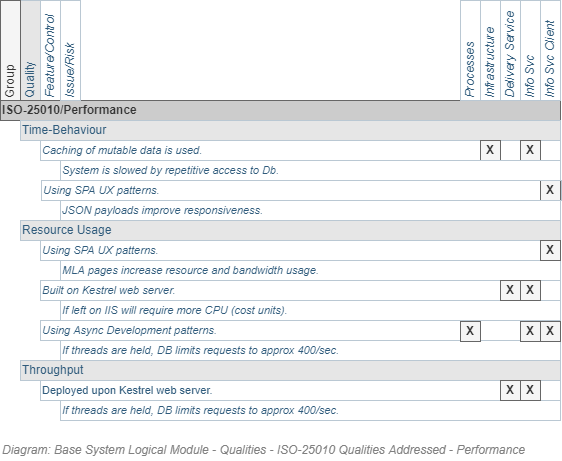

The diagram above was exported from draw.io. Its source (the exported page's mxGraphModel, read from the mxfile embedded in the PNG):
<mxGraphModel dx="782" dy="549" grid="1" gridSize="10" guides="1" tooltips="1" connect="1" arrows="1" fold="1" page="1" pageScale="1" pageWidth="827" pageHeight="1169" math="0" shadow="0">
  <root>
    <mxCell id="1I5frH841V0Z4SZeIjgv-0" />
    <mxCell id="1I5frH841V0Z4SZeIjgv-9" value="Diagram" parent="1I5frH841V0Z4SZeIjgv-0" />
    <UserObject label="Using SPA UX patterns." id="3i3NR0ILQ0gcKOtuh5dM-5">
      <mxCell style="strokeColor=#bac8d3;html=1;fontColor=#2f5b7c;fontSize=11;align=left;fontStyle=2" parent="1I5frH841V0Z4SZeIjgv-9" vertex="1">
        <mxGeometry x="161" y="360" width="520" height="20" as="geometry" />
      </mxCell>
    </UserObject>
    <UserObject label="Quality" id="1I5frH841V0Z4SZeIjgv-16">
      <mxCell style="strokeColor=#bac8d3;html=1;fontColor=#2f5b7c;fontSize=12;align=left;horizontal=0;fillColor=#E6E6E6;" parent="1I5frH841V0Z4SZeIjgv-9" vertex="1">
        <mxGeometry x="140" y="180" width="20" height="100" as="geometry" />
      </mxCell>
    </UserObject>
    <UserObject label="Feature/Control" id="1I5frH841V0Z4SZeIjgv-17">
      <mxCell style="strokeColor=#bac8d3;html=1;fontColor=#2f5b7c;fontSize=12;align=left;horizontal=0;fontStyle=2" parent="1I5frH841V0Z4SZeIjgv-9" vertex="1">
        <mxGeometry x="160" y="180" width="20" height="100" as="geometry" />
      </mxCell>
    </UserObject>
    <UserObject label="ISO-25010/Performance" id="1I5frH841V0Z4SZeIjgv-24">
      <mxCell style="strokeColor=#666666;html=1;fontColor=#333333;fontSize=12;align=left;fontStyle=1;fillColor=#CCCCCC;" parent="1I5frH841V0Z4SZeIjgv-9" vertex="1">
        <mxGeometry x="120" y="280" width="560" height="20" as="geometry" />
      </mxCell>
    </UserObject>
    <UserObject label="Group" id="1I5frH841V0Z4SZeIjgv-25">
      <mxCell style="strokeColor=#666666;html=1;fontColor=#333333;fontSize=12;align=left;horizontal=0;fillColor=#f5f5f5;" parent="1I5frH841V0Z4SZeIjgv-9" vertex="1">
        <mxGeometry x="120" y="180" width="20" height="100" as="geometry" />
      </mxCell>
    </UserObject>
    <UserObject label="Issue/Risk" id="3i3NR0ILQ0gcKOtuh5dM-6">
      <mxCell style="strokeColor=#bac8d3;html=1;fontColor=#2f5b7c;fontSize=12;align=left;horizontal=0;fontStyle=2" parent="1I5frH841V0Z4SZeIjgv-9" vertex="1">
        <mxGeometry x="180" y="180" width="20" height="100" as="geometry" />
      </mxCell>
    </UserObject>
    <UserObject label="Infrastructure" id="723WRU80WhyjmxV2qoD5-0">
      <mxCell style="strokeColor=#bac8d3;html=1;fontColor=#2f5b7c;fontSize=12;align=left;horizontal=0;fontStyle=2" parent="1I5frH841V0Z4SZeIjgv-9" vertex="1">
        <mxGeometry x="600" y="180" width="20" height="100" as="geometry" />
      </mxCell>
    </UserObject>
    <UserObject label="Info Svc" id="723WRU80WhyjmxV2qoD5-1">
      <mxCell style="strokeColor=#bac8d3;html=1;fontColor=#2f5b7c;fontSize=12;align=left;horizontal=0;fontStyle=2" parent="1I5frH841V0Z4SZeIjgv-9" vertex="1">
        <mxGeometry x="640" y="180" width="20" height="100" as="geometry" />
      </mxCell>
    </UserObject>
    <UserObject label="Info Svc Client" id="723WRU80WhyjmxV2qoD5-2">
      <mxCell style="strokeColor=#bac8d3;html=1;fontColor=#2f5b7c;fontSize=12;align=left;horizontal=0;fontStyle=2" parent="1I5frH841V0Z4SZeIjgv-9" vertex="1">
        <mxGeometry x="660" y="180" width="20" height="100" as="geometry" />
      </mxCell>
    </UserObject>
    <UserObject label="Delivery Service" id="723WRU80WhyjmxV2qoD5-3">
      <mxCell style="strokeColor=#bac8d3;html=1;fontColor=#2f5b7c;fontSize=12;align=left;horizontal=0;fontStyle=2" parent="1I5frH841V0Z4SZeIjgv-9" vertex="1">
        <mxGeometry x="620" y="180" width="20" height="100" as="geometry" />
      </mxCell>
    </UserObject>
    <UserObject label="Processes" id="723WRU80WhyjmxV2qoD5-4">
      <mxCell style="strokeColor=#bac8d3;html=1;fontColor=#2f5b7c;fontSize=12;align=left;horizontal=0;fontStyle=2" parent="1I5frH841V0Z4SZeIjgv-9" vertex="1">
        <mxGeometry x="580" y="180" width="20" height="100" as="geometry" />
      </mxCell>
    </UserObject>
    <UserObject label="Time-Behaviour" id="1I5frH841V0Z4SZeIjgv-15">
      <mxCell style="strokeColor=#bac8d3;html=1;fontColor=#2f5b7c;fontSize=12;align=left;fillColor=#E6E6E6;" parent="1I5frH841V0Z4SZeIjgv-9" vertex="1">
        <mxGeometry x="140" y="300" width="540" height="20" as="geometry" />
      </mxCell>
    </UserObject>
    <UserObject label="Caching of mutable data is used." id="1I5frH841V0Z4SZeIjgv-18">
      <mxCell style="strokeColor=#bac8d3;html=1;fontColor=#2f5b7c;fontSize=11;align=left;fontStyle=2" parent="1I5frH841V0Z4SZeIjgv-9" vertex="1">
        <mxGeometry x="160" y="320" width="520" height="20" as="geometry" />
      </mxCell>
    </UserObject>
    <UserObject label="Using SPA UX patterns." id="1I5frH841V0Z4SZeIjgv-29">
      <mxCell style="strokeColor=#bac8d3;html=1;fontColor=#2f5b7c;fontSize=11;align=left;fontStyle=2" parent="1I5frH841V0Z4SZeIjgv-9" vertex="1">
        <mxGeometry x="160" y="420" width="520" height="20" as="geometry" />
      </mxCell>
    </UserObject>
    <UserObject label="Resource Usage" id="j0KbrLCN84zGIEM_3fmk-0">
      <mxCell style="strokeColor=#bac8d3;html=1;fontColor=#2f5b7c;fontSize=12;align=left;fillColor=#E6E6E6;" parent="1I5frH841V0Z4SZeIjgv-9" vertex="1">
        <mxGeometry x="140" y="400" width="540" height="20" as="geometry" />
      </mxCell>
    </UserObject>
    <mxCell id="723WRU80WhyjmxV2qoD5-6" value="&lt;b&gt;X&lt;/b&gt;" style="text;html=1;strokeColor=#666666;fillColor=#f5f5f5;align=center;verticalAlign=middle;whiteSpace=wrap;rounded=0;fontSize=12;fontColor=#333333;" parent="1I5frH841V0Z4SZeIjgv-9" vertex="1">
      <mxGeometry x="600" y="320" width="20" height="20" as="geometry" />
    </mxCell>
    <mxCell id="723WRU80WhyjmxV2qoD5-8" value="&lt;b&gt;X&lt;/b&gt;" style="text;html=1;strokeColor=#666666;fillColor=#f5f5f5;align=center;verticalAlign=middle;whiteSpace=wrap;rounded=0;fontSize=12;fontColor=#333333;" parent="1I5frH841V0Z4SZeIjgv-9" vertex="1">
      <mxGeometry x="650" y="340" width="20" height="20" as="geometry" />
    </mxCell>
    <mxCell id="723WRU80WhyjmxV2qoD5-5" value="&lt;b&gt;X&lt;/b&gt;" style="text;html=1;strokeColor=#666666;fillColor=#f5f5f5;align=center;verticalAlign=middle;whiteSpace=wrap;rounded=0;fontSize=12;fontColor=#333333;" parent="1I5frH841V0Z4SZeIjgv-9" vertex="1">
      <mxGeometry x="640" y="320" width="20" height="20" as="geometry" />
    </mxCell>
    <mxCell id="723WRU80WhyjmxV2qoD5-9" value="&lt;b&gt;X&lt;/b&gt;" style="text;html=1;strokeColor=#666666;fillColor=#f5f5f5;align=center;verticalAlign=middle;whiteSpace=wrap;rounded=0;fontSize=12;fontColor=#333333;" parent="1I5frH841V0Z4SZeIjgv-9" vertex="1">
      <mxGeometry x="660" y="360" width="20" height="20" as="geometry" />
    </mxCell>
    <UserObject label="System is slowed by repetitive access to Db." id="1I5frH841V0Z4SZeIjgv-2">
      <mxCell style="strokeColor=#bac8d3;html=1;fontColor=#2f5b7c;fontSize=11;align=left;fontStyle=2" parent="1I5frH841V0Z4SZeIjgv-9" vertex="1">
        <mxGeometry x="180" y="340" width="500" height="20" as="geometry" />
      </mxCell>
    </UserObject>
    <UserObject label="MLA pages increase resource and bandwidth usage." id="1I5frH841V0Z4SZeIjgv-3">
      <mxCell style="strokeColor=#bac8d3;html=1;fontColor=#2f5b7c;fontSize=11;align=left;fontStyle=2" parent="1I5frH841V0Z4SZeIjgv-9" vertex="1">
        <mxGeometry x="180" y="440" width="500" height="20" as="geometry" />
      </mxCell>
    </UserObject>
    <UserObject label="Throughput" id="cnybDc7rzt80PGi-iK4d-0">
      <mxCell style="strokeColor=#bac8d3;html=1;fontColor=#2f5b7c;fontSize=12;align=left;fillColor=#E6E6E6;" parent="1I5frH841V0Z4SZeIjgv-9" vertex="1">
        <mxGeometry x="140" y="540" width="540" height="20" as="geometry" />
      </mxCell>
    </UserObject>
    <UserObject label="Built on Kestrel web server." id="cnybDc7rzt80PGi-iK4d-1">
      <mxCell style="strokeColor=#bac8d3;html=1;fontColor=#2f5b7c;fontSize=11;align=left;fontStyle=2" parent="1I5frH841V0Z4SZeIjgv-9" vertex="1">
        <mxGeometry x="160" y="460" width="520" height="20" as="geometry" />
      </mxCell>
    </UserObject>
    <UserObject label="Deployed upon Kestrel web server." id="cnybDc7rzt80PGi-iK4d-2">
      <mxCell style="strokeColor=#bac8d3;html=1;fontColor=#2f5b7c;fontSize=11;align=left;" parent="1I5frH841V0Z4SZeIjgv-9" vertex="1">
        <mxGeometry x="160" y="560" width="520" height="20" as="geometry" />
      </mxCell>
    </UserObject>
    <UserObject label="Using Async Development patterns." id="cnybDc7rzt80PGi-iK4d-3">
      <mxCell style="strokeColor=#bac8d3;html=1;fontColor=#2f5b7c;fontSize=11;align=left;fontStyle=2" parent="1I5frH841V0Z4SZeIjgv-9" vertex="1">
        <mxGeometry x="160" y="500" width="520" height="20" as="geometry" />
      </mxCell>
    </UserObject>
    <UserObject label="If left on IIS will require more CPU (cost units)." id="cnybDc7rzt80PGi-iK4d-4">
      <mxCell style="strokeColor=#bac8d3;html=1;fontColor=#2f5b7c;fontSize=11;align=left;fontStyle=2" parent="1I5frH841V0Z4SZeIjgv-9" vertex="1">
        <mxGeometry x="180" y="480" width="500" height="20" as="geometry" />
      </mxCell>
    </UserObject>
    <UserObject label="If threads are held, DB limits requests to approx 400/sec." id="cnybDc7rzt80PGi-iK4d-5">
      <mxCell style="strokeColor=#bac8d3;html=1;fontColor=#2f5b7c;fontSize=11;align=left;fontStyle=2" parent="1I5frH841V0Z4SZeIjgv-9" vertex="1">
        <mxGeometry x="180" y="520" width="500" height="20" as="geometry" />
      </mxCell>
    </UserObject>
    <UserObject label="If threads are held, DB limits requests to approx 400/sec." id="cnybDc7rzt80PGi-iK4d-6">
      <mxCell style="strokeColor=#bac8d3;html=1;fontColor=#2f5b7c;fontSize=11;align=left;fontStyle=2" parent="1I5frH841V0Z4SZeIjgv-9" vertex="1">
        <mxGeometry x="180" y="580" width="500" height="20" as="geometry" />
      </mxCell>
    </UserObject>
    <UserObject label="JSON payloads improve responsiveness." id="3i3NR0ILQ0gcKOtuh5dM-1">
      <mxCell style="strokeColor=#bac8d3;html=1;fontColor=#2f5b7c;fontSize=11;align=left;fontStyle=2" parent="1I5frH841V0Z4SZeIjgv-9" vertex="1">
        <mxGeometry x="180" y="380" width="500" height="20" as="geometry" />
      </mxCell>
    </UserObject>
    <mxCell id="723WRU80WhyjmxV2qoD5-10" value="&lt;b&gt;X&lt;/b&gt;" style="text;html=1;strokeColor=#666666;fillColor=#f5f5f5;align=center;verticalAlign=middle;whiteSpace=wrap;rounded=0;fontSize=12;fontColor=#333333;" parent="1I5frH841V0Z4SZeIjgv-9" vertex="1">
      <mxGeometry x="660" y="420" width="20" height="20" as="geometry" />
    </mxCell>
    <mxCell id="723WRU80WhyjmxV2qoD5-11" value="&lt;b&gt;X&lt;/b&gt;" style="text;html=1;strokeColor=#666666;fillColor=#f5f5f5;align=center;verticalAlign=middle;whiteSpace=wrap;rounded=0;fontSize=12;fontColor=#333333;" parent="1I5frH841V0Z4SZeIjgv-9" vertex="1">
      <mxGeometry x="640" y="460" width="20" height="20" as="geometry" />
    </mxCell>
    <mxCell id="723WRU80WhyjmxV2qoD5-12" value="&lt;b&gt;X&lt;/b&gt;" style="text;html=1;strokeColor=#666666;fillColor=#f5f5f5;align=center;verticalAlign=middle;whiteSpace=wrap;rounded=0;fontSize=12;fontColor=#333333;" parent="1I5frH841V0Z4SZeIjgv-9" vertex="1">
      <mxGeometry x="580" y="501" width="20" height="20" as="geometry" />
    </mxCell>
    <mxCell id="723WRU80WhyjmxV2qoD5-13" value="&lt;b&gt;X&lt;/b&gt;" style="text;html=1;strokeColor=#666666;fillColor=#f5f5f5;align=center;verticalAlign=middle;whiteSpace=wrap;rounded=0;fontSize=12;fontColor=#333333;" parent="1I5frH841V0Z4SZeIjgv-9" vertex="1">
      <mxGeometry x="640" y="501" width="20" height="20" as="geometry" />
    </mxCell>
    <mxCell id="723WRU80WhyjmxV2qoD5-14" value="&lt;b&gt;X&lt;/b&gt;" style="text;html=1;strokeColor=#666666;fillColor=#f5f5f5;align=center;verticalAlign=middle;whiteSpace=wrap;rounded=0;fontSize=12;fontColor=#333333;" parent="1I5frH841V0Z4SZeIjgv-9" vertex="1">
      <mxGeometry x="660" y="501" width="20" height="20" as="geometry" />
    </mxCell>
    <mxCell id="723WRU80WhyjmxV2qoD5-15" value="&lt;b&gt;X&lt;/b&gt;" style="text;html=1;strokeColor=#666666;fillColor=#f5f5f5;align=center;verticalAlign=middle;whiteSpace=wrap;rounded=0;fontSize=12;fontColor=#333333;" parent="1I5frH841V0Z4SZeIjgv-9" vertex="1">
      <mxGeometry x="640" y="560" width="20" height="20" as="geometry" />
    </mxCell>
    <mxCell id="723WRU80WhyjmxV2qoD5-16" value="&lt;b&gt;X&lt;/b&gt;" style="text;html=1;strokeColor=#666666;fillColor=#f5f5f5;align=center;verticalAlign=middle;whiteSpace=wrap;rounded=0;fontSize=12;fontColor=#333333;" parent="1I5frH841V0Z4SZeIjgv-9" vertex="1">
      <mxGeometry x="620" y="560" width="20" height="20" as="geometry" />
    </mxCell>
    <mxCell id="723WRU80WhyjmxV2qoD5-17" value="&lt;b&gt;X&lt;/b&gt;" style="text;html=1;strokeColor=#666666;fillColor=#f5f5f5;align=center;verticalAlign=middle;whiteSpace=wrap;rounded=0;fontSize=12;fontColor=#333333;" parent="1I5frH841V0Z4SZeIjgv-9" vertex="1">
      <mxGeometry x="620" y="460" width="20" height="20" as="geometry" />
    </mxCell>
    <mxCell id="b-44PByNiRyOyj7eA2m--0" value="Title/Diagram" parent="1I5frH841V0Z4SZeIjgv-0" />
    <mxCell id="b-44PByNiRyOyj7eA2m--1" value="&lt;span style=&quot;font-weight: normal&quot;&gt;&lt;i&gt;&lt;span style=&quot;font-size: 12px&quot;&gt;Diagram: Base System Logical Module - Qualities -&amp;nbsp;&lt;/span&gt;&lt;span style=&quot;font-size: 12px&quot;&gt;ISO-25010 Qualities Addressed - Performance&lt;/span&gt;&lt;/i&gt;&lt;/span&gt;" style="text;strokeColor=none;fillColor=none;html=1;fontSize=12;fontStyle=1;verticalAlign=middle;align=left;shadow=0;glass=0;comic=0;opacity=30;fontColor=#808080;" parent="b-44PByNiRyOyj7eA2m--0" vertex="1">
      <mxGeometry x="120" y="620" width="520" height="20" as="geometry" />
    </mxCell>
    <mxCell id="1I5frH841V0Z4SZeIjgv-1" value="About" parent="1I5frH841V0Z4SZeIjgv-0" />
  </root>
</mxGraphModel>